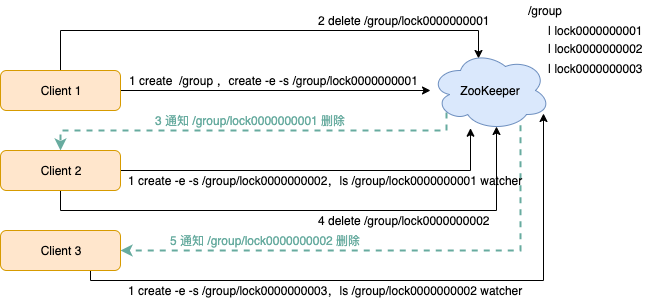

The diagram above was exported from draw.io. Its source (the exported page's mxGraphModel, read from the mxfile embedded in the PNG):
<mxGraphModel dx="1106" dy="830" grid="1" gridSize="10" guides="1" tooltips="1" connect="1" arrows="1" fold="1" page="1" pageScale="1" pageWidth="827" pageHeight="1169" math="0" shadow="0">
  <root>
    <mxCell id="0" />
    <mxCell id="1" parent="0" />
    <mxCell id="SVoZDupErVtj_Gh_eF_R-3" style="edgeStyle=orthogonalEdgeStyle;rounded=0;orthogonalLoop=1;jettySize=auto;html=1;" parent="1" source="SVoZDupErVtj_Gh_eF_R-1" target="SVoZDupErVtj_Gh_eF_R-2" edge="1">
      <mxGeometry relative="1" as="geometry" />
    </mxCell>
    <mxCell id="SVoZDupErVtj_Gh_eF_R-12" style="edgeStyle=orthogonalEdgeStyle;rounded=0;orthogonalLoop=1;jettySize=auto;html=1;entryX=0.4;entryY=0.1;entryDx=0;entryDy=0;entryPerimeter=0;" parent="1" source="SVoZDupErVtj_Gh_eF_R-1" target="SVoZDupErVtj_Gh_eF_R-2" edge="1">
      <mxGeometry relative="1" as="geometry">
        <Array as="points">
          <mxPoint x="180" y="80" />
          <mxPoint x="598" y="80" />
        </Array>
      </mxGeometry>
    </mxCell>
    <mxCell id="SVoZDupErVtj_Gh_eF_R-1" value="Client 1" style="rounded=1;whiteSpace=wrap;html=1;fillColor=#ffe6cc;strokeColor=#d79b00;" parent="1" vertex="1">
      <mxGeometry x="120" y="120" width="120" height="40" as="geometry" />
    </mxCell>
    <mxCell id="lTYUVo346gbMNqq9REhM-12" style="edgeStyle=orthogonalEdgeStyle;rounded=0;orthogonalLoop=1;jettySize=auto;html=1;entryX=0.5;entryY=0;entryDx=0;entryDy=0;fontColor=#67AB9F;exitX=0.13;exitY=0.77;exitDx=0;exitDy=0;exitPerimeter=0;strokeColor=#67AB9F;dashed=1;strokeWidth=2;" edge="1" parent="1" source="SVoZDupErVtj_Gh_eF_R-2" target="SVoZDupErVtj_Gh_eF_R-5">
      <mxGeometry relative="1" as="geometry">
        <Array as="points">
          <mxPoint x="566" y="180" />
          <mxPoint x="180" y="180" />
        </Array>
      </mxGeometry>
    </mxCell>
    <mxCell id="lTYUVo346gbMNqq9REhM-16" style="edgeStyle=orthogonalEdgeStyle;rounded=0;orthogonalLoop=1;jettySize=auto;html=1;entryX=1;entryY=0.5;entryDx=0;entryDy=0;strokeColor=#67AB9F;strokeWidth=2;fontColor=#000000;dashed=1;" edge="1" parent="1" source="SVoZDupErVtj_Gh_eF_R-2" target="SVoZDupErVtj_Gh_eF_R-9">
      <mxGeometry relative="1" as="geometry">
        <Array as="points">
          <mxPoint x="640" y="300" />
        </Array>
      </mxGeometry>
    </mxCell>
    <mxCell id="SVoZDupErVtj_Gh_eF_R-2" value="ZooKeeper" style="ellipse;shape=cloud;whiteSpace=wrap;html=1;fillColor=#dae8fc;strokeColor=#6c8ebf;" parent="1" vertex="1">
      <mxGeometry x="550" y="100" width="120" height="80" as="geometry" />
    </mxCell>
    <mxCell id="SVoZDupErVtj_Gh_eF_R-4" value="1 create&amp;nbsp; /group ，create -e -s /group/lock0000000001&amp;nbsp;" style="text;html=1;align=center;verticalAlign=middle;resizable=0;points=[];;autosize=1;" parent="1" vertex="1">
      <mxGeometry x="240" y="120" width="310" height="20" as="geometry" />
    </mxCell>
    <mxCell id="lTYUVo346gbMNqq9REhM-8" style="edgeStyle=orthogonalEdgeStyle;rounded=0;orthogonalLoop=1;jettySize=auto;html=1;exitX=1;exitY=0.5;exitDx=0;exitDy=0;" edge="1" parent="1" source="SVoZDupErVtj_Gh_eF_R-5" target="SVoZDupErVtj_Gh_eF_R-2">
      <mxGeometry relative="1" as="geometry">
        <Array as="points">
          <mxPoint x="590" y="220" />
        </Array>
      </mxGeometry>
    </mxCell>
    <mxCell id="lTYUVo346gbMNqq9REhM-14" style="edgeStyle=orthogonalEdgeStyle;rounded=0;orthogonalLoop=1;jettySize=auto;html=1;entryX=0.55;entryY=0.95;entryDx=0;entryDy=0;entryPerimeter=0;strokeColor=#000000;strokeWidth=1;fontColor=#000000;" edge="1" parent="1" source="SVoZDupErVtj_Gh_eF_R-5" target="SVoZDupErVtj_Gh_eF_R-2">
      <mxGeometry relative="1" as="geometry">
        <Array as="points">
          <mxPoint x="180" y="260" />
          <mxPoint x="616" y="260" />
        </Array>
      </mxGeometry>
    </mxCell>
    <mxCell id="SVoZDupErVtj_Gh_eF_R-5" value="Client 2" style="rounded=1;whiteSpace=wrap;html=1;fillColor=#ffe6cc;strokeColor=#d79b00;" parent="1" vertex="1">
      <mxGeometry x="120" y="200" width="120" height="40" as="geometry" />
    </mxCell>
    <mxCell id="SVoZDupErVtj_Gh_eF_R-23" style="edgeStyle=orthogonalEdgeStyle;rounded=0;orthogonalLoop=1;jettySize=auto;html=1;entryX=0.942;entryY=0.788;entryDx=0;entryDy=0;entryPerimeter=0;strokeColor=#000000;strokeWidth=1;fontColor=#FF0000;" parent="1" source="SVoZDupErVtj_Gh_eF_R-9" target="SVoZDupErVtj_Gh_eF_R-2" edge="1">
      <mxGeometry relative="1" as="geometry">
        <Array as="points">
          <mxPoint x="210" y="330" />
          <mxPoint x="663" y="330" />
        </Array>
      </mxGeometry>
    </mxCell>
    <mxCell id="SVoZDupErVtj_Gh_eF_R-9" value="Client 3" style="rounded=1;whiteSpace=wrap;html=1;fillColor=#ffe6cc;strokeColor=#d79b00;" parent="1" vertex="1">
      <mxGeometry x="120" y="280" width="120" height="40" as="geometry" />
    </mxCell>
    <mxCell id="SVoZDupErVtj_Gh_eF_R-14" value="2 delete /group/lock0000000001&amp;nbsp;" style="text;html=1;align=center;verticalAlign=middle;resizable=0;points=[];;autosize=1;" parent="1" vertex="1">
      <mxGeometry x="430" y="60" width="190" height="20" as="geometry" />
    </mxCell>
    <mxCell id="lTYUVo346gbMNqq9REhM-7" value="" style="group" vertex="1" connectable="0" parent="1">
      <mxGeometry x="640" y="50" width="130" height="78" as="geometry" />
    </mxCell>
    <mxCell id="lTYUVo346gbMNqq9REhM-1" value="/group" style="text;html=1;align=center;verticalAlign=middle;resizable=0;points=[];;autosize=1;" vertex="1" parent="lTYUVo346gbMNqq9REhM-7">
      <mxGeometry width="50" height="20" as="geometry" />
    </mxCell>
    <mxCell id="lTYUVo346gbMNqq9REhM-4" value="| lock0000000001" style="text;html=1;align=center;verticalAlign=middle;resizable=0;points=[];;autosize=1;" vertex="1" parent="lTYUVo346gbMNqq9REhM-7">
      <mxGeometry x="20" y="20" width="110" height="20" as="geometry" />
    </mxCell>
    <mxCell id="lTYUVo346gbMNqq9REhM-5" value="| lock0000000002" style="text;html=1;align=center;verticalAlign=middle;resizable=0;points=[];;autosize=1;" vertex="1" parent="lTYUVo346gbMNqq9REhM-7">
      <mxGeometry x="20" y="38" width="110" height="20" as="geometry" />
    </mxCell>
    <mxCell id="lTYUVo346gbMNqq9REhM-6" value="| lock0000000003" style="text;html=1;align=center;verticalAlign=middle;resizable=0;points=[];;autosize=1;" vertex="1" parent="lTYUVo346gbMNqq9REhM-7">
      <mxGeometry x="20" y="58" width="110" height="20" as="geometry" />
    </mxCell>
    <mxCell id="lTYUVo346gbMNqq9REhM-9" value="1 create -e -s /group/lock0000000002，ls /group/lock0000000001 watcher" style="text;html=1;align=center;verticalAlign=middle;resizable=0;points=[];;autosize=1;fontColor=#000000;" vertex="1" parent="1">
      <mxGeometry x="240" y="220" width="410" height="20" as="geometry" />
    </mxCell>
    <mxCell id="lTYUVo346gbMNqq9REhM-11" value="1 create -e -s /group/lock0000000003，ls /group/lock0000000002 watcher" style="text;html=1;align=center;verticalAlign=middle;resizable=0;points=[];;autosize=1;fontColor=#000000;" vertex="1" parent="1">
      <mxGeometry x="240" y="330" width="410" height="20" as="geometry" />
    </mxCell>
    <mxCell id="lTYUVo346gbMNqq9REhM-13" value="3 通知&amp;nbsp;&lt;span&gt;/group/lock0000000001 删除&lt;/span&gt;" style="text;html=1;align=center;verticalAlign=middle;resizable=0;points=[];;autosize=1;fontColor=#67AB9F;labelBackgroundColor=#ffffff;" vertex="1" parent="1">
      <mxGeometry x="265" y="160" width="210" height="20" as="geometry" />
    </mxCell>
    <mxCell id="lTYUVo346gbMNqq9REhM-15" value="4 delete /group/lock0000000002&amp;nbsp;" style="text;html=1;align=center;verticalAlign=middle;resizable=0;points=[];;autosize=1;" vertex="1" parent="1">
      <mxGeometry x="430" y="260" width="190" height="20" as="geometry" />
    </mxCell>
    <mxCell id="lTYUVo346gbMNqq9REhM-18" value="5 通知&amp;nbsp;&lt;span&gt;/group/lock0000000002 删除&lt;/span&gt;" style="text;html=1;align=center;verticalAlign=middle;resizable=0;points=[];;autosize=1;fontColor=#67AB9F;labelBackgroundColor=#ffffff;" vertex="1" parent="1">
      <mxGeometry x="280" y="280" width="210" height="20" as="geometry" />
    </mxCell>
  </root>
</mxGraphModel>